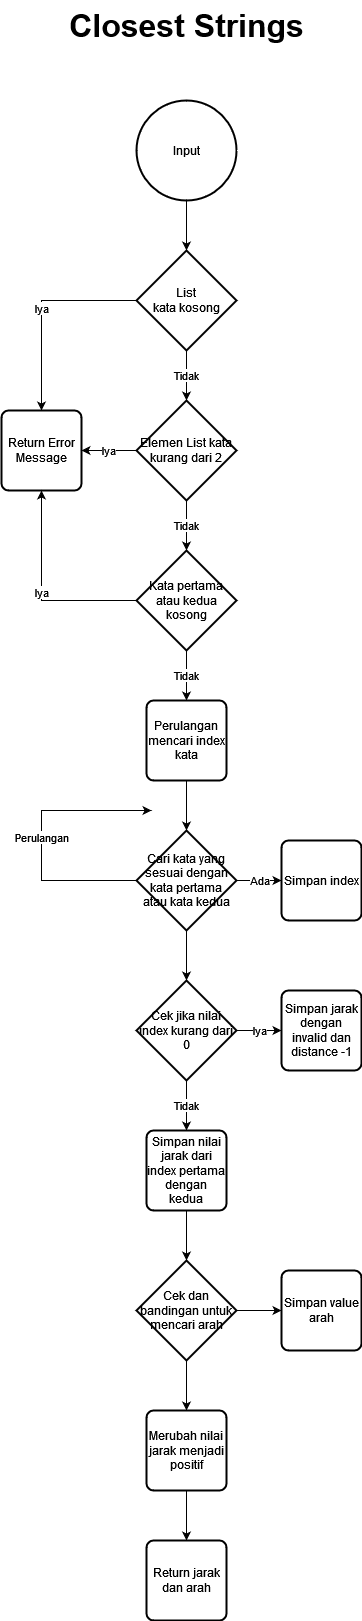

The diagram above was exported from draw.io. Its source (the exported page's mxGraphModel, read from the mxfile embedded in the PNG):
<mxGraphModel dx="1434" dy="729" grid="1" gridSize="10" guides="1" tooltips="1" connect="1" arrows="1" fold="1" page="1" pageScale="1" pageWidth="850" pageHeight="1100" math="0" shadow="0">
  <root>
    <mxCell id="0" />
    <mxCell id="1" parent="0" />
    <mxCell id="X6CTtWItVL4kXBdLJ4Ip-1" value="Closest Strings" style="text;html=1;align=center;verticalAlign=middle;resizable=0;points=[];autosize=1;strokeColor=none;fillColor=none;fontStyle=1;fontSize=32;" parent="1" vertex="1">
      <mxGeometry x="295" y="30" width="260" height="50" as="geometry" />
    </mxCell>
    <mxCell id="ZWZhlav01GMxOHmYyVjp-2" value="" style="edgeStyle=orthogonalEdgeStyle;rounded=0;orthogonalLoop=1;jettySize=auto;html=1;" parent="1" source="0clr_kpmyEolxJWUBLCz-1" target="ZWZhlav01GMxOHmYyVjp-1" edge="1">
      <mxGeometry relative="1" as="geometry" />
    </mxCell>
    <mxCell id="0clr_kpmyEolxJWUBLCz-1" value="Input" style="strokeWidth=2;html=1;shape=mxgraph.flowchart.start_2;whiteSpace=wrap;" parent="1" vertex="1">
      <mxGeometry x="375" y="130" width="100" height="100" as="geometry" />
    </mxCell>
    <mxCell id="wacEb_jsB1OJV2dzhm8h-2" value="Iya" style="edgeStyle=orthogonalEdgeStyle;rounded=0;orthogonalLoop=1;jettySize=auto;html=1;" parent="1" source="ZWZhlav01GMxOHmYyVjp-1" target="wacEb_jsB1OJV2dzhm8h-1" edge="1">
      <mxGeometry relative="1" as="geometry" />
    </mxCell>
    <mxCell id="wacEb_jsB1OJV2dzhm8h-4" value="Tidak" style="edgeStyle=orthogonalEdgeStyle;rounded=0;orthogonalLoop=1;jettySize=auto;html=1;" parent="1" source="ZWZhlav01GMxOHmYyVjp-1" target="wacEb_jsB1OJV2dzhm8h-3" edge="1">
      <mxGeometry relative="1" as="geometry" />
    </mxCell>
    <mxCell id="ZWZhlav01GMxOHmYyVjp-1" value="&lt;div&gt;List&lt;/div&gt;&lt;div&gt;kata kosong&lt;/div&gt;" style="strokeWidth=2;html=1;shape=mxgraph.flowchart.decision;whiteSpace=wrap;" parent="1" vertex="1">
      <mxGeometry x="375" y="280" width="100" height="100" as="geometry" />
    </mxCell>
    <mxCell id="wacEb_jsB1OJV2dzhm8h-1" value="Return Error Message" style="rounded=1;whiteSpace=wrap;html=1;absoluteArcSize=1;arcSize=14;strokeWidth=2;" parent="1" vertex="1">
      <mxGeometry x="240" y="440" width="80" height="80" as="geometry" />
    </mxCell>
    <mxCell id="wacEb_jsB1OJV2dzhm8h-6" value="Iya" style="edgeStyle=orthogonalEdgeStyle;rounded=0;orthogonalLoop=1;jettySize=auto;html=1;" parent="1" source="wacEb_jsB1OJV2dzhm8h-3" target="wacEb_jsB1OJV2dzhm8h-1" edge="1">
      <mxGeometry relative="1" as="geometry" />
    </mxCell>
    <mxCell id="wacEb_jsB1OJV2dzhm8h-9" value="Tidak" style="edgeStyle=orthogonalEdgeStyle;rounded=0;orthogonalLoop=1;jettySize=auto;html=1;" parent="1" source="wacEb_jsB1OJV2dzhm8h-3" target="wacEb_jsB1OJV2dzhm8h-7" edge="1">
      <mxGeometry relative="1" as="geometry" />
    </mxCell>
    <mxCell id="wacEb_jsB1OJV2dzhm8h-3" value="Elemen List kata kurang dari 2" style="strokeWidth=2;html=1;shape=mxgraph.flowchart.decision;whiteSpace=wrap;" parent="1" vertex="1">
      <mxGeometry x="375" y="430" width="100" height="100" as="geometry" />
    </mxCell>
    <mxCell id="wacEb_jsB1OJV2dzhm8h-8" value="Iya" style="edgeStyle=orthogonalEdgeStyle;rounded=0;orthogonalLoop=1;jettySize=auto;html=1;entryX=0.5;entryY=1;entryDx=0;entryDy=0;" parent="1" source="wacEb_jsB1OJV2dzhm8h-7" target="wacEb_jsB1OJV2dzhm8h-1" edge="1">
      <mxGeometry relative="1" as="geometry" />
    </mxCell>
    <mxCell id="QJRhJyZPPVl1fDPAp1Oc-2" value="Tidak" style="edgeStyle=orthogonalEdgeStyle;rounded=0;orthogonalLoop=1;jettySize=auto;html=1;" parent="1" source="wacEb_jsB1OJV2dzhm8h-7" target="QJRhJyZPPVl1fDPAp1Oc-1" edge="1">
      <mxGeometry relative="1" as="geometry" />
    </mxCell>
    <mxCell id="wacEb_jsB1OJV2dzhm8h-7" value="Kata pertama atau kedua kosong" style="strokeWidth=2;html=1;shape=mxgraph.flowchart.decision;whiteSpace=wrap;" parent="1" vertex="1">
      <mxGeometry x="375" y="580" width="100" height="100" as="geometry" />
    </mxCell>
    <mxCell id="QJRhJyZPPVl1fDPAp1Oc-4" value="" style="edgeStyle=orthogonalEdgeStyle;rounded=0;orthogonalLoop=1;jettySize=auto;html=1;" parent="1" source="QJRhJyZPPVl1fDPAp1Oc-1" target="QJRhJyZPPVl1fDPAp1Oc-3" edge="1">
      <mxGeometry relative="1" as="geometry" />
    </mxCell>
    <mxCell id="QJRhJyZPPVl1fDPAp1Oc-1" value="Perulangan mencari index kata" style="rounded=1;whiteSpace=wrap;html=1;absoluteArcSize=1;arcSize=14;strokeWidth=2;" parent="1" vertex="1">
      <mxGeometry x="385" y="730" width="80" height="80" as="geometry" />
    </mxCell>
    <mxCell id="QJRhJyZPPVl1fDPAp1Oc-6" value="Ada" style="edgeStyle=orthogonalEdgeStyle;rounded=0;orthogonalLoop=1;jettySize=auto;html=1;" parent="1" source="QJRhJyZPPVl1fDPAp1Oc-3" target="QJRhJyZPPVl1fDPAp1Oc-5" edge="1">
      <mxGeometry relative="1" as="geometry" />
    </mxCell>
    <mxCell id="QJRhJyZPPVl1fDPAp1Oc-7" value="Perulangan" style="edgeStyle=orthogonalEdgeStyle;rounded=0;orthogonalLoop=1;jettySize=auto;html=1;" parent="1" source="QJRhJyZPPVl1fDPAp1Oc-3" edge="1">
      <mxGeometry relative="1" as="geometry">
        <mxPoint x="390" y="840" as="targetPoint" />
        <Array as="points">
          <mxPoint x="280" y="910" />
          <mxPoint x="280" y="840" />
        </Array>
      </mxGeometry>
    </mxCell>
    <mxCell id="QJRhJyZPPVl1fDPAp1Oc-9" value="" style="edgeStyle=orthogonalEdgeStyle;rounded=0;orthogonalLoop=1;jettySize=auto;html=1;" parent="1" source="QJRhJyZPPVl1fDPAp1Oc-3" target="QJRhJyZPPVl1fDPAp1Oc-8" edge="1">
      <mxGeometry relative="1" as="geometry" />
    </mxCell>
    <mxCell id="QJRhJyZPPVl1fDPAp1Oc-3" value="Cari kata yang sesuai dengan kata pertama atau kata kedua" style="strokeWidth=2;html=1;shape=mxgraph.flowchart.decision;whiteSpace=wrap;" parent="1" vertex="1">
      <mxGeometry x="375" y="860" width="100" height="100" as="geometry" />
    </mxCell>
    <mxCell id="QJRhJyZPPVl1fDPAp1Oc-5" value="Simpan index" style="rounded=1;whiteSpace=wrap;html=1;absoluteArcSize=1;arcSize=14;strokeWidth=2;" parent="1" vertex="1">
      <mxGeometry x="520" y="870" width="80" height="80" as="geometry" />
    </mxCell>
    <mxCell id="QJRhJyZPPVl1fDPAp1Oc-11" value="Iya" style="edgeStyle=orthogonalEdgeStyle;rounded=0;orthogonalLoop=1;jettySize=auto;html=1;" parent="1" source="QJRhJyZPPVl1fDPAp1Oc-8" target="QJRhJyZPPVl1fDPAp1Oc-10" edge="1">
      <mxGeometry relative="1" as="geometry" />
    </mxCell>
    <mxCell id="QJRhJyZPPVl1fDPAp1Oc-13" value="Tidak" style="edgeStyle=orthogonalEdgeStyle;rounded=0;orthogonalLoop=1;jettySize=auto;html=1;" parent="1" source="QJRhJyZPPVl1fDPAp1Oc-8" target="QJRhJyZPPVl1fDPAp1Oc-12" edge="1">
      <mxGeometry relative="1" as="geometry" />
    </mxCell>
    <mxCell id="QJRhJyZPPVl1fDPAp1Oc-8" value="Cek jika nilai index kurang dari 0" style="strokeWidth=2;html=1;shape=mxgraph.flowchart.decision;whiteSpace=wrap;" parent="1" vertex="1">
      <mxGeometry x="375" y="1010" width="100" height="100" as="geometry" />
    </mxCell>
    <mxCell id="QJRhJyZPPVl1fDPAp1Oc-10" value="Simpan jarak dengan invalid dan distance -1" style="rounded=1;whiteSpace=wrap;html=1;absoluteArcSize=1;arcSize=14;strokeWidth=2;" parent="1" vertex="1">
      <mxGeometry x="520" y="1020" width="80" height="80" as="geometry" />
    </mxCell>
    <mxCell id="QJRhJyZPPVl1fDPAp1Oc-15" value="" style="edgeStyle=orthogonalEdgeStyle;rounded=0;orthogonalLoop=1;jettySize=auto;html=1;" parent="1" source="QJRhJyZPPVl1fDPAp1Oc-12" target="QJRhJyZPPVl1fDPAp1Oc-14" edge="1">
      <mxGeometry relative="1" as="geometry" />
    </mxCell>
    <mxCell id="QJRhJyZPPVl1fDPAp1Oc-12" value="Simpan nilai jarak dari index pertama dengan kedua" style="rounded=1;whiteSpace=wrap;html=1;absoluteArcSize=1;arcSize=14;strokeWidth=2;" parent="1" vertex="1">
      <mxGeometry x="385" y="1160" width="80" height="80" as="geometry" />
    </mxCell>
    <mxCell id="QJRhJyZPPVl1fDPAp1Oc-17" value="" style="edgeStyle=orthogonalEdgeStyle;rounded=0;orthogonalLoop=1;jettySize=auto;html=1;" parent="1" source="QJRhJyZPPVl1fDPAp1Oc-14" target="QJRhJyZPPVl1fDPAp1Oc-16" edge="1">
      <mxGeometry relative="1" as="geometry" />
    </mxCell>
    <mxCell id="QJRhJyZPPVl1fDPAp1Oc-19" value="" style="edgeStyle=orthogonalEdgeStyle;rounded=0;orthogonalLoop=1;jettySize=auto;html=1;" parent="1" source="QJRhJyZPPVl1fDPAp1Oc-14" target="QJRhJyZPPVl1fDPAp1Oc-18" edge="1">
      <mxGeometry relative="1" as="geometry" />
    </mxCell>
    <mxCell id="QJRhJyZPPVl1fDPAp1Oc-14" value="Cek dan bandingan untuk mencari arah" style="strokeWidth=2;html=1;shape=mxgraph.flowchart.decision;whiteSpace=wrap;" parent="1" vertex="1">
      <mxGeometry x="375" y="1290" width="100" height="100" as="geometry" />
    </mxCell>
    <mxCell id="QJRhJyZPPVl1fDPAp1Oc-16" value="Simpan value arah" style="rounded=1;whiteSpace=wrap;html=1;absoluteArcSize=1;arcSize=14;strokeWidth=2;" parent="1" vertex="1">
      <mxGeometry x="520" y="1300" width="80" height="80" as="geometry" />
    </mxCell>
    <mxCell id="QJRhJyZPPVl1fDPAp1Oc-21" value="" style="edgeStyle=orthogonalEdgeStyle;rounded=0;orthogonalLoop=1;jettySize=auto;html=1;" parent="1" source="QJRhJyZPPVl1fDPAp1Oc-18" target="QJRhJyZPPVl1fDPAp1Oc-20" edge="1">
      <mxGeometry relative="1" as="geometry" />
    </mxCell>
    <mxCell id="QJRhJyZPPVl1fDPAp1Oc-18" value="Merubah nilai jarak menjadi positif" style="rounded=1;whiteSpace=wrap;html=1;absoluteArcSize=1;arcSize=14;strokeWidth=2;" parent="1" vertex="1">
      <mxGeometry x="385" y="1440" width="80" height="80" as="geometry" />
    </mxCell>
    <mxCell id="QJRhJyZPPVl1fDPAp1Oc-20" value="Return jarak dan arah" style="rounded=1;whiteSpace=wrap;html=1;absoluteArcSize=1;arcSize=14;strokeWidth=2;" parent="1" vertex="1">
      <mxGeometry x="385" y="1570" width="80" height="80" as="geometry" />
    </mxCell>
  </root>
</mxGraphModel>